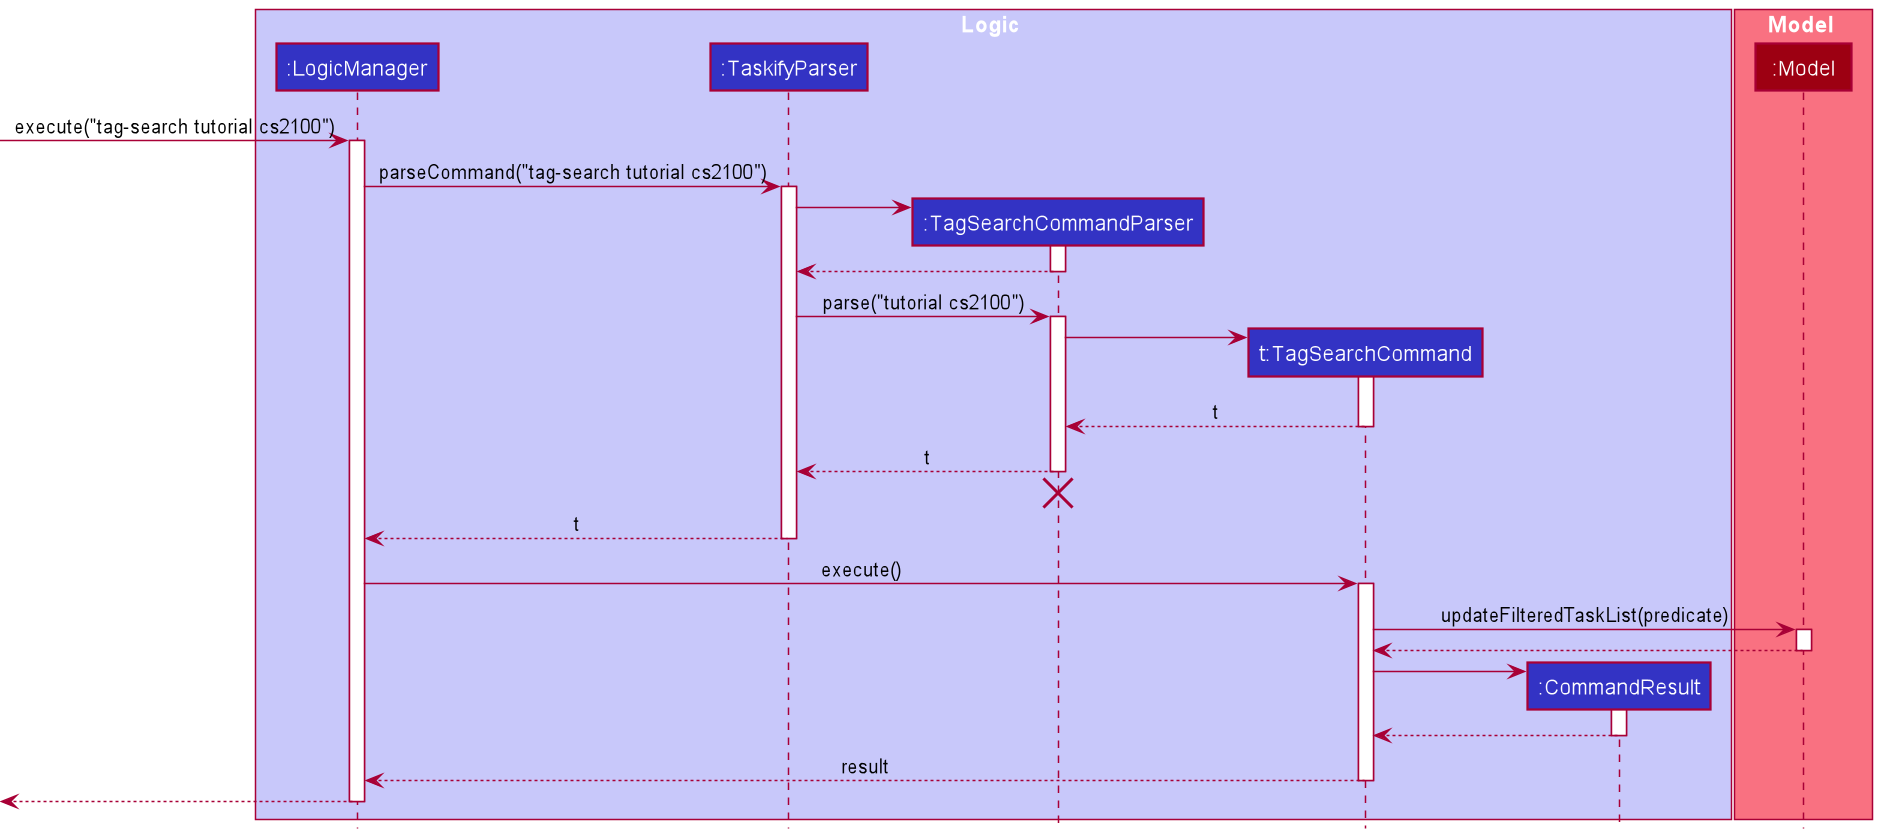

The diagram above was rendered by PlantUML. Its source (embedded in the PNG):
@startuml
!include style.puml

box Logic LOGIC_COLOR_T1
participant ":LogicManager" as LogicManager LOGIC_COLOR
participant ":TaskifyParser" as TaskifyParser LOGIC_COLOR
participant ":TagSearchCommandParser" as TagSearchCommandParser LOGIC_COLOR
participant "t:TagSearchCommand" as TagSearchCommand LOGIC_COLOR
participant ":CommandResult" as CommandResult LOGIC_COLOR
end box

box Model MODEL_COLOR_T1
participant ":Model" as Model MODEL_COLOR
end box

[-> LogicManager : execute("tag-search tutorial cs2100")
activate LogicManager

LogicManager -> TaskifyParser : parseCommand("tag-search tutorial cs2100")
activate TaskifyParser

create TagSearchCommandParser
TaskifyParser -> TagSearchCommandParser
activate TagSearchCommandParser

TagSearchCommandParser --> TaskifyParser
deactivate TagSearchCommandParser

TaskifyParser -> TagSearchCommandParser : parse("tutorial cs2100")
activate TagSearchCommandParser

create TagSearchCommand
TagSearchCommandParser -> TagSearchCommand
activate TagSearchCommand

TagSearchCommand --> TagSearchCommandParser : t
deactivate TagSearchCommand

TagSearchCommandParser --> TaskifyParser : t
deactivate TagSearchCommandParser
'Hidden arrow to position the destroy marker below the end of the activation bar.
TagSearchCommandParser -[hidden]-> TaskifyParser
destroy TagSearchCommandParser

TaskifyParser --> LogicManager : t
deactivate TaskifyParser

LogicManager -> TagSearchCommand : execute()
activate TagSearchCommand

TagSearchCommand -> Model : updateFilteredTaskList(predicate)
activate Model

Model --> TagSearchCommand
deactivate Model

create CommandResult
TagSearchCommand -> CommandResult
activate CommandResult

CommandResult --> TagSearchCommand
deactivate CommandResult

TagSearchCommand --> LogicManager : result
deactivate TagSearchCommand

[<--LogicManager
deactivate LogicManager
@enduml